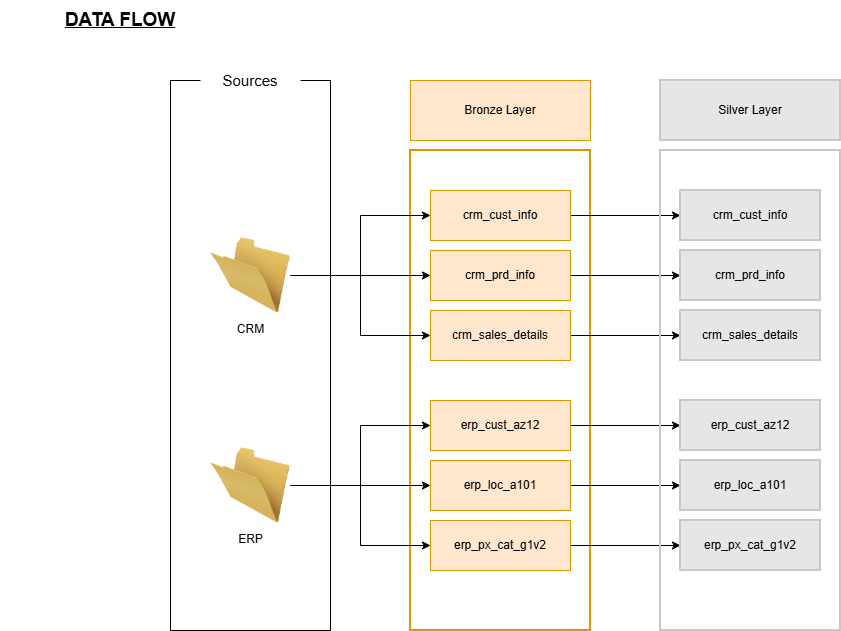

The diagram above was exported from draw.io. Its source (the exported page's mxGraphModel, read from the mxfile embedded in the PNG):
<mxGraphModel dx="2276" dy="841" grid="1" gridSize="10" guides="1" tooltips="1" connect="1" arrows="1" fold="1" page="1" pageScale="1" pageWidth="850" pageHeight="1100" math="0" shadow="0">
  <root>
    <mxCell id="0" />
    <mxCell id="1" parent="0" />
    <mxCell id="nGZp8hmToDd2s6p7Rzsn-1" parent="1" style="rounded=0;whiteSpace=wrap;html=1;fillColor=none;" value="" vertex="1">
      <mxGeometry height="550" width="160" x="-590" y="120" as="geometry" />
    </mxCell>
    <mxCell id="nGZp8hmToDd2s6p7Rzsn-2" parent="1" style="rounded=0;whiteSpace=wrap;html=1;fillColor=none;strokeColor=#d79b00;fillStyle=auto;strokeWidth=2;" value="" vertex="1">
      <mxGeometry height="480" width="180" x="-350" y="190" as="geometry" />
    </mxCell>
    <mxCell id="nGZp8hmToDd2s6p7Rzsn-4" parent="1" style="rounded=0;whiteSpace=wrap;html=1;fillColor=default;strokeColor=none;" value="&lt;font style=&quot;font-size: 15px;&quot;&gt;Sources&lt;/font&gt;" vertex="1">
      <mxGeometry height="40" width="100" x="-560" y="100" as="geometry" />
    </mxCell>
    <mxCell id="nGZp8hmToDd2s6p7Rzsn-16" edge="1" parent="1" source="nGZp8hmToDd2s6p7Rzsn-5" style="edgeStyle=orthogonalEdgeStyle;rounded=0;orthogonalLoop=1;jettySize=auto;html=1;exitX=1;exitY=0.5;exitDx=0;exitDy=0;entryX=0;entryY=0.5;entryDx=0;entryDy=0;" target="nGZp8hmToDd2s6p7Rzsn-9">
      <mxGeometry relative="1" as="geometry" />
    </mxCell>
    <mxCell id="nGZp8hmToDd2s6p7Rzsn-17" edge="1" parent="1" source="nGZp8hmToDd2s6p7Rzsn-5" style="edgeStyle=orthogonalEdgeStyle;rounded=0;orthogonalLoop=1;jettySize=auto;html=1;exitX=1;exitY=0.5;exitDx=0;exitDy=0;entryX=0;entryY=0.5;entryDx=0;entryDy=0;" target="nGZp8hmToDd2s6p7Rzsn-10">
      <mxGeometry relative="1" as="geometry" />
    </mxCell>
    <mxCell id="nGZp8hmToDd2s6p7Rzsn-18" edge="1" parent="1" source="nGZp8hmToDd2s6p7Rzsn-5" style="edgeStyle=orthogonalEdgeStyle;rounded=0;orthogonalLoop=1;jettySize=auto;html=1;exitX=1;exitY=0.5;exitDx=0;exitDy=0;entryX=0;entryY=0.5;entryDx=0;entryDy=0;" target="nGZp8hmToDd2s6p7Rzsn-11">
      <mxGeometry relative="1" as="geometry" />
    </mxCell>
    <mxCell id="nGZp8hmToDd2s6p7Rzsn-5" parent="1" style="image;html=1;image=img/lib/clip_art/general/Empty_Folder_128x128.png" value="CRM" vertex="1">
      <mxGeometry height="80" width="80" x="-550" y="275" as="geometry" />
    </mxCell>
    <mxCell id="nGZp8hmToDd2s6p7Rzsn-21" edge="1" parent="1" source="nGZp8hmToDd2s6p7Rzsn-6" style="edgeStyle=orthogonalEdgeStyle;rounded=0;orthogonalLoop=1;jettySize=auto;html=1;exitX=1;exitY=0.5;exitDx=0;exitDy=0;" target="nGZp8hmToDd2s6p7Rzsn-12">
      <mxGeometry relative="1" as="geometry" />
    </mxCell>
    <mxCell id="nGZp8hmToDd2s6p7Rzsn-22" edge="1" parent="1" source="nGZp8hmToDd2s6p7Rzsn-6" style="edgeStyle=orthogonalEdgeStyle;rounded=0;orthogonalLoop=1;jettySize=auto;html=1;exitX=1;exitY=0.5;exitDx=0;exitDy=0;entryX=0;entryY=0.5;entryDx=0;entryDy=0;" target="nGZp8hmToDd2s6p7Rzsn-19">
      <mxGeometry relative="1" as="geometry" />
    </mxCell>
    <mxCell id="nGZp8hmToDd2s6p7Rzsn-23" edge="1" parent="1" source="nGZp8hmToDd2s6p7Rzsn-6" style="edgeStyle=orthogonalEdgeStyle;rounded=0;orthogonalLoop=1;jettySize=auto;html=1;exitX=1;exitY=0.5;exitDx=0;exitDy=0;entryX=0;entryY=0.5;entryDx=0;entryDy=0;" target="nGZp8hmToDd2s6p7Rzsn-20">
      <mxGeometry relative="1" as="geometry" />
    </mxCell>
    <mxCell id="nGZp8hmToDd2s6p7Rzsn-6" parent="1" style="image;html=1;image=img/lib/clip_art/general/Empty_Folder_128x128.png" value="ERP" vertex="1">
      <mxGeometry height="80" width="80" x="-550" y="485" as="geometry" />
    </mxCell>
    <mxCell id="nGZp8hmToDd2s6p7Rzsn-8" parent="1" style="rounded=0;whiteSpace=wrap;html=1;fillColor=#ffe6cc;strokeColor=#d79b00;" value="Bronze Layer" vertex="1">
      <mxGeometry height="60" width="180" x="-350" y="120" as="geometry" />
    </mxCell>
    <mxCell id="ylVsBGWOImE9PzvhE48h-9" edge="1" parent="1" source="nGZp8hmToDd2s6p7Rzsn-9" style="edgeStyle=orthogonalEdgeStyle;rounded=0;orthogonalLoop=1;jettySize=auto;html=1;exitX=1;exitY=0.5;exitDx=0;exitDy=0;entryX=0;entryY=0.5;entryDx=0;entryDy=0;" target="ylVsBGWOImE9PzvhE48h-3">
      <mxGeometry relative="1" as="geometry" />
    </mxCell>
    <mxCell id="nGZp8hmToDd2s6p7Rzsn-9" parent="1" style="rounded=0;whiteSpace=wrap;html=1;fillColor=#ffe6cc;strokeColor=#d79b00;" value="crm_cust_info" vertex="1">
      <mxGeometry height="50" width="140" x="-330" y="230" as="geometry" />
    </mxCell>
    <mxCell id="ylVsBGWOImE9PzvhE48h-10" edge="1" parent="1" source="nGZp8hmToDd2s6p7Rzsn-10" style="edgeStyle=orthogonalEdgeStyle;rounded=0;orthogonalLoop=1;jettySize=auto;html=1;exitX=1;exitY=0.5;exitDx=0;exitDy=0;" target="ylVsBGWOImE9PzvhE48h-4">
      <mxGeometry relative="1" as="geometry" />
    </mxCell>
    <mxCell id="nGZp8hmToDd2s6p7Rzsn-10" parent="1" style="rounded=0;whiteSpace=wrap;html=1;fillColor=#ffe6cc;strokeColor=#d79b00;" value="crm_prd_info" vertex="1">
      <mxGeometry height="50" width="140" x="-330" y="290" as="geometry" />
    </mxCell>
    <mxCell id="ylVsBGWOImE9PzvhE48h-11" edge="1" parent="1" source="nGZp8hmToDd2s6p7Rzsn-11" style="edgeStyle=orthogonalEdgeStyle;rounded=0;orthogonalLoop=1;jettySize=auto;html=1;exitX=1;exitY=0.5;exitDx=0;exitDy=0;entryX=0;entryY=0.5;entryDx=0;entryDy=0;" target="ylVsBGWOImE9PzvhE48h-5">
      <mxGeometry relative="1" as="geometry" />
    </mxCell>
    <mxCell id="nGZp8hmToDd2s6p7Rzsn-11" parent="1" style="rounded=0;whiteSpace=wrap;html=1;fillColor=#ffe6cc;strokeColor=#d79b00;" value="crm_sales_details" vertex="1">
      <mxGeometry height="50" width="140" x="-330" y="350" as="geometry" />
    </mxCell>
    <mxCell id="ylVsBGWOImE9PzvhE48h-12" edge="1" parent="1" source="nGZp8hmToDd2s6p7Rzsn-12" style="edgeStyle=orthogonalEdgeStyle;rounded=0;orthogonalLoop=1;jettySize=auto;html=1;exitX=1;exitY=0.5;exitDx=0;exitDy=0;entryX=0;entryY=0.5;entryDx=0;entryDy=0;" target="ylVsBGWOImE9PzvhE48h-6">
      <mxGeometry relative="1" as="geometry" />
    </mxCell>
    <mxCell id="nGZp8hmToDd2s6p7Rzsn-12" parent="1" style="rounded=0;whiteSpace=wrap;html=1;fillColor=#ffe6cc;strokeColor=#d79b00;" value="erp_cust_az12" vertex="1">
      <mxGeometry height="50" width="140" x="-330" y="440" as="geometry" />
    </mxCell>
    <mxCell id="ylVsBGWOImE9PzvhE48h-13" edge="1" parent="1" source="nGZp8hmToDd2s6p7Rzsn-19" style="edgeStyle=orthogonalEdgeStyle;rounded=0;orthogonalLoop=1;jettySize=auto;html=1;exitX=1;exitY=0.5;exitDx=0;exitDy=0;entryX=0;entryY=0.5;entryDx=0;entryDy=0;" target="ylVsBGWOImE9PzvhE48h-7">
      <mxGeometry relative="1" as="geometry" />
    </mxCell>
    <mxCell id="nGZp8hmToDd2s6p7Rzsn-19" parent="1" style="rounded=0;whiteSpace=wrap;html=1;fillColor=#ffe6cc;strokeColor=#d79b00;" value="erp_loc_a101" vertex="1">
      <mxGeometry height="50" width="140" x="-330" y="500" as="geometry" />
    </mxCell>
    <mxCell id="ylVsBGWOImE9PzvhE48h-14" edge="1" parent="1" source="nGZp8hmToDd2s6p7Rzsn-20" style="edgeStyle=orthogonalEdgeStyle;rounded=0;orthogonalLoop=1;jettySize=auto;html=1;exitX=1;exitY=0.5;exitDx=0;exitDy=0;entryX=0;entryY=0.5;entryDx=0;entryDy=0;" target="ylVsBGWOImE9PzvhE48h-8">
      <mxGeometry relative="1" as="geometry" />
    </mxCell>
    <mxCell id="nGZp8hmToDd2s6p7Rzsn-20" parent="1" style="rounded=0;whiteSpace=wrap;html=1;fillColor=#ffe6cc;strokeColor=#d79b00;" value="erp_px_cat_g1v2" vertex="1">
      <mxGeometry height="50" width="140" x="-330" y="560" as="geometry" />
    </mxCell>
    <mxCell id="7wc-_zbXZkFk8PKWgwjY-1" parent="1" style="text;html=1;whiteSpace=wrap;strokeColor=none;fillColor=none;align=center;verticalAlign=middle;rounded=0;" value="&lt;b&gt;&lt;font style=&quot;font-size: 19px;&quot;&gt;&lt;u&gt;DATA FLOW&lt;/u&gt;&lt;/font&gt;&lt;/b&gt;" vertex="1">
      <mxGeometry height="40" width="240" x="-760" y="40" as="geometry" />
    </mxCell>
    <mxCell id="ylVsBGWOImE9PzvhE48h-1" parent="1" style="rounded=0;whiteSpace=wrap;html=1;fillColor=none;strokeColor=#C8C8C8;fillStyle=auto;strokeWidth=2;" value="" vertex="1">
      <mxGeometry height="480" width="180" x="-100" y="190" as="geometry" />
    </mxCell>
    <mxCell id="ylVsBGWOImE9PzvhE48h-2" parent="1" style="rounded=0;whiteSpace=wrap;html=1;fillColor=#E6E6E6;strokeColor=#C8C8C8;strokeWidth=2;" value="Silver Layer" vertex="1">
      <mxGeometry height="60" width="180" x="-100" y="120" as="geometry" />
    </mxCell>
    <mxCell id="ylVsBGWOImE9PzvhE48h-3" parent="1" style="rounded=0;whiteSpace=wrap;html=1;fillColor=#E6E6E6;strokeColor=#C8C8C8;strokeWidth=2;" value="crm_cust_info" vertex="1">
      <mxGeometry height="50" width="140" x="-80" y="230" as="geometry" />
    </mxCell>
    <mxCell id="ylVsBGWOImE9PzvhE48h-4" parent="1" style="rounded=0;whiteSpace=wrap;html=1;fillColor=#E6E6E6;strokeColor=#C8C8C8;strokeWidth=2;" value="crm_prd_info" vertex="1">
      <mxGeometry height="50" width="140" x="-80" y="290" as="geometry" />
    </mxCell>
    <mxCell id="ylVsBGWOImE9PzvhE48h-5" parent="1" style="rounded=0;whiteSpace=wrap;html=1;fillColor=#E6E6E6;strokeColor=#C8C8C8;strokeWidth=2;" value="crm_sales_details" vertex="1">
      <mxGeometry height="50" width="140" x="-80" y="350" as="geometry" />
    </mxCell>
    <mxCell id="ylVsBGWOImE9PzvhE48h-6" parent="1" style="rounded=0;whiteSpace=wrap;html=1;fillColor=#E6E6E6;strokeColor=#C8C8C8;strokeWidth=2;" value="erp_cust_az12" vertex="1">
      <mxGeometry height="50" width="140" x="-80" y="440" as="geometry" />
    </mxCell>
    <mxCell id="ylVsBGWOImE9PzvhE48h-7" parent="1" style="rounded=0;whiteSpace=wrap;html=1;fillColor=#E6E6E6;strokeColor=#C8C8C8;strokeWidth=2;" value="erp_loc_a101" vertex="1">
      <mxGeometry height="50" width="140" x="-80" y="500" as="geometry" />
    </mxCell>
    <mxCell id="ylVsBGWOImE9PzvhE48h-8" parent="1" style="rounded=0;whiteSpace=wrap;html=1;fillColor=#E6E6E6;strokeColor=#C8C8C8;strokeWidth=2;" value="erp_px_cat_g1v2" vertex="1">
      <mxGeometry height="50" width="140" x="-80" y="560" as="geometry" />
    </mxCell>
  </root>
</mxGraphModel>